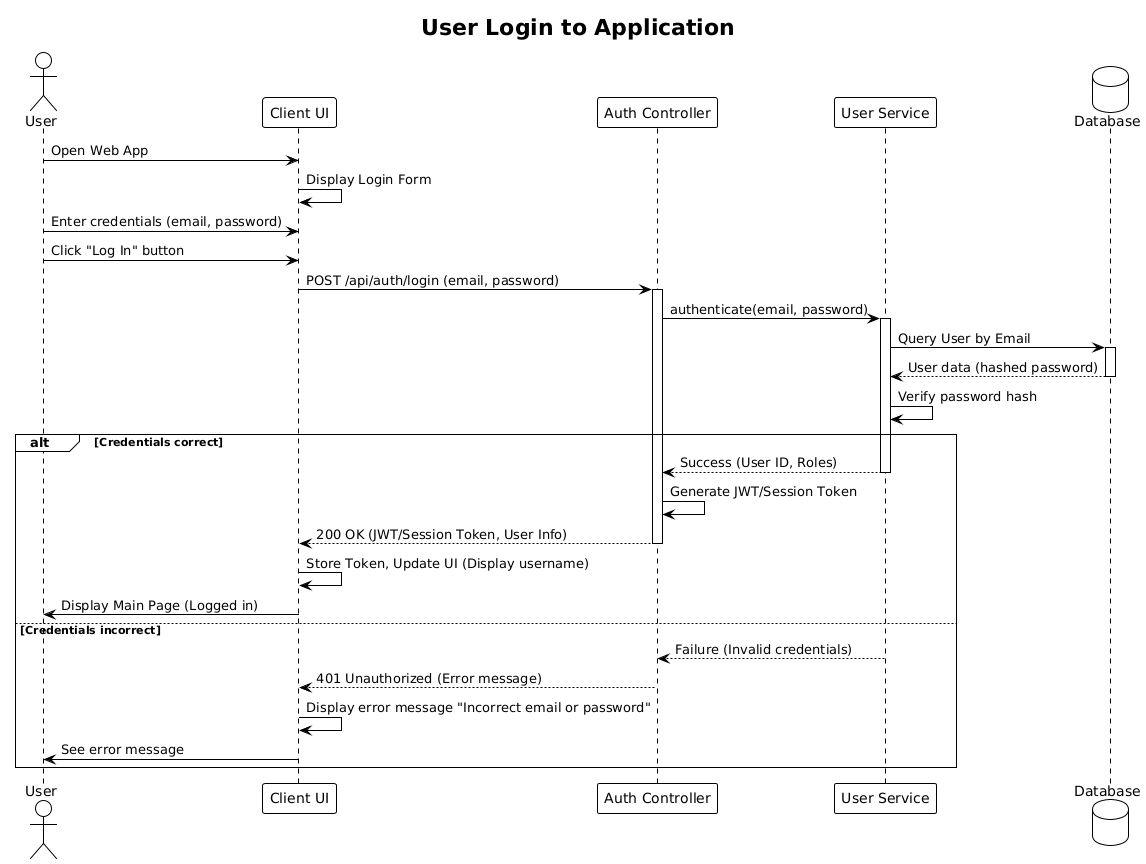

The diagram above was rendered by PlantUML. Its source (embedded in the PNG):
@startuml
!theme plain

title User Login to Application

actor User
participant "Client UI" as UI
participant "Auth Controller" as AuthController
participant "User Service" as UserService
database "Database" as DB

User -> UI : Open Web App
UI -> UI : Display Login Form
User -> UI : Enter credentials (email, password)
User -> UI : Click "Log In" button
UI -> AuthController : POST /api/auth/login (email, password)
activate AuthController
AuthController -> UserService : authenticate(email, password)
activate UserService
UserService -> DB : Query User by Email
activate DB
DB --> UserService : User data (hashed password)
deactivate DB
UserService -> UserService : Verify password hash
alt Credentials correct
    UserService --> AuthController : Success (User ID, Roles)
    deactivate UserService
    AuthController -> AuthController : Generate JWT/Session Token
    AuthController --> UI : 200 OK (JWT/Session Token, User Info)
    deactivate AuthController
    UI -> UI : Store Token, Update UI (Display username)
    UI -> User : Display Main Page (Logged in)
else Credentials incorrect
    UserService --> AuthController : Failure (Invalid credentials)
    deactivate UserService
    AuthController --> UI : 401 Unauthorized (Error message)
    deactivate AuthController
    UI -> UI : Display error message "Incorrect email or password"
    UI -> User : See error message
end alt
@enduml